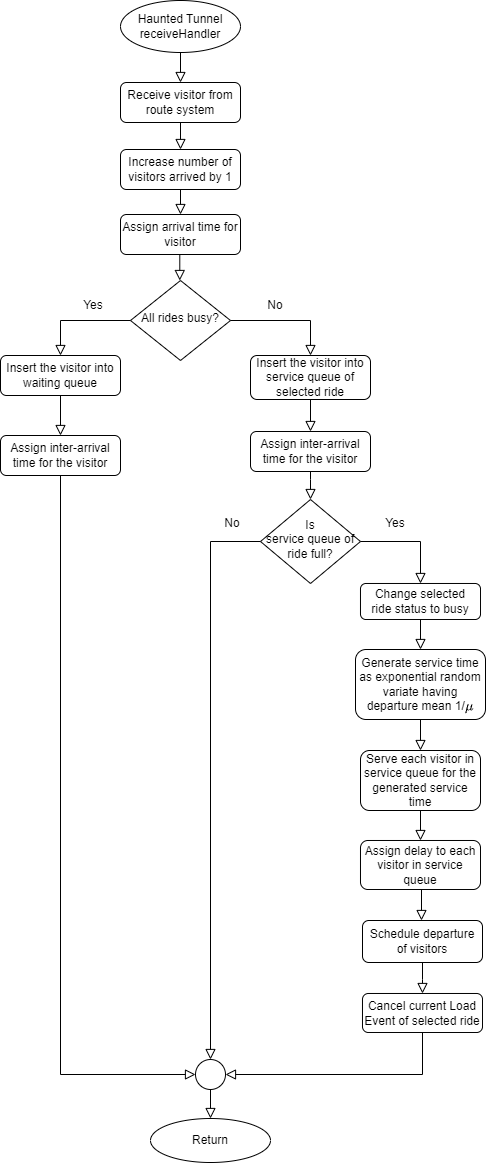

The diagram above was exported from draw.io. Its source (the exported page's mxGraphModel, read from the mxfile embedded in the PNG):
<mxGraphModel dx="1394" dy="740" grid="0" gridSize="10" guides="1" tooltips="1" connect="1" arrows="1" fold="1" page="1" pageScale="1" pageWidth="413" pageHeight="583" background="#ffffff" math="1" shadow="0">
  <root>
    <mxCell id="WIyWlLk6GJQsqaUBKTNV-0" />
    <mxCell id="WIyWlLk6GJQsqaUBKTNV-1" parent="WIyWlLk6GJQsqaUBKTNV-0" />
    <mxCell id="k_Uo-pffcCxhj2fofb4t-125" value="" style="rounded=0;html=1;jettySize=auto;orthogonalLoop=1;fontSize=11;endArrow=block;endFill=0;endSize=8;strokeWidth=1;shadow=0;labelBackgroundColor=none;edgeStyle=orthogonalEdgeStyle;entryX=0.5;entryY=0;entryDx=0;entryDy=0;exitX=0.5;exitY=1;exitDx=0;exitDy=0;" parent="WIyWlLk6GJQsqaUBKTNV-1" source="k_Uo-pffcCxhj2fofb4t-126" target="k_Uo-pffcCxhj2fofb4t-130" edge="1">
      <mxGeometry relative="1" as="geometry">
        <mxPoint x="-646" y="185" as="sourcePoint" />
        <mxPoint x="-586" y="185" as="targetPoint" />
      </mxGeometry>
    </mxCell>
    <mxCell id="k_Uo-pffcCxhj2fofb4t-126" value="Increase number of visitors arrived by 1" style="rounded=1;whiteSpace=wrap;html=1;fontSize=12;glass=0;strokeWidth=1;shadow=0;" parent="WIyWlLk6GJQsqaUBKTNV-1" vertex="1">
      <mxGeometry x="-706" y="149" width="120" height="40" as="geometry" />
    </mxCell>
    <mxCell id="k_Uo-pffcCxhj2fofb4t-127" value="All rides busy?" style="rhombus;whiteSpace=wrap;html=1;shadow=0;fontFamily=Helvetica;fontSize=12;align=center;strokeWidth=1;spacing=6;spacingTop=-4;" parent="WIyWlLk6GJQsqaUBKTNV-1" vertex="1">
      <mxGeometry x="-696" y="280" width="100" height="80" as="geometry" />
    </mxCell>
    <mxCell id="k_Uo-pffcCxhj2fofb4t-128" value="Haunted Tunnel&lt;br&gt;receiveHandler" style="ellipse;whiteSpace=wrap;html=1;" parent="WIyWlLk6GJQsqaUBKTNV-1" vertex="1">
      <mxGeometry x="-706" width="120" height="52" as="geometry" />
    </mxCell>
    <mxCell id="k_Uo-pffcCxhj2fofb4t-129" value="" style="rounded=0;html=1;jettySize=auto;orthogonalLoop=1;fontSize=11;endArrow=block;endFill=0;endSize=8;strokeWidth=1;shadow=0;labelBackgroundColor=none;edgeStyle=orthogonalEdgeStyle;" parent="WIyWlLk6GJQsqaUBKTNV-1" edge="1">
      <mxGeometry relative="1" as="geometry">
        <mxPoint x="-646.71" y="230" as="sourcePoint" />
        <mxPoint x="-646.71" y="280" as="targetPoint" />
      </mxGeometry>
    </mxCell>
    <mxCell id="k_Uo-pffcCxhj2fofb4t-130" value="Assign arrival time for visitor" style="rounded=1;whiteSpace=wrap;html=1;fontSize=12;glass=0;strokeWidth=1;shadow=0;" parent="WIyWlLk6GJQsqaUBKTNV-1" vertex="1">
      <mxGeometry x="-706" y="214" width="120" height="40" as="geometry" />
    </mxCell>
    <mxCell id="k_Uo-pffcCxhj2fofb4t-131" value="" style="rounded=0;html=1;jettySize=auto;orthogonalLoop=1;fontSize=11;endArrow=block;endFill=0;endSize=8;strokeWidth=1;shadow=0;labelBackgroundColor=none;edgeStyle=orthogonalEdgeStyle;entryX=0.5;entryY=0;entryDx=0;entryDy=0;exitX=0.5;exitY=1;exitDx=0;exitDy=0;" parent="WIyWlLk6GJQsqaUBKTNV-1" source="k_Uo-pffcCxhj2fofb4t-132" target="k_Uo-pffcCxhj2fofb4t-134" edge="1">
      <mxGeometry relative="1" as="geometry">
        <mxPoint x="-766.53" y="441" as="sourcePoint" />
        <mxPoint x="-766" y="485" as="targetPoint" />
      </mxGeometry>
    </mxCell>
    <mxCell id="k_Uo-pffcCxhj2fofb4t-132" value="&lt;div&gt;Insert the visitor into waiting queue&lt;/div&gt;" style="rounded=1;whiteSpace=wrap;html=1;fontSize=12;glass=0;strokeWidth=1;shadow=0;" parent="WIyWlLk6GJQsqaUBKTNV-1" vertex="1">
      <mxGeometry x="-826" y="355" width="120" height="40" as="geometry" />
    </mxCell>
    <mxCell id="k_Uo-pffcCxhj2fofb4t-133" value="" style="rounded=0;html=1;jettySize=auto;orthogonalLoop=1;fontSize=11;endArrow=block;endFill=0;endSize=8;strokeWidth=1;shadow=0;labelBackgroundColor=none;edgeStyle=orthogonalEdgeStyle;entryX=0;entryY=0.5;entryDx=0;entryDy=0;exitX=0.5;exitY=1;exitDx=0;exitDy=0;" parent="WIyWlLk6GJQsqaUBKTNV-1" source="k_Uo-pffcCxhj2fofb4t-134" target="k_Uo-pffcCxhj2fofb4t-142" edge="1">
      <mxGeometry relative="1" as="geometry">
        <mxPoint x="-766" y="489" as="sourcePoint" />
        <mxPoint x="-698" y="756" as="targetPoint" />
        <Array as="points">
          <mxPoint x="-766" y="1074" />
        </Array>
      </mxGeometry>
    </mxCell>
    <mxCell id="k_Uo-pffcCxhj2fofb4t-134" value="Assign inter-arrival time for the visitor" style="rounded=1;whiteSpace=wrap;html=1;fontSize=12;glass=0;strokeWidth=1;shadow=0;" parent="WIyWlLk6GJQsqaUBKTNV-1" vertex="1">
      <mxGeometry x="-826" y="435" width="120" height="40" as="geometry" />
    </mxCell>
    <mxCell id="k_Uo-pffcCxhj2fofb4t-135" value="" style="rounded=0;html=1;jettySize=auto;orthogonalLoop=1;fontSize=11;endArrow=block;endFill=0;endSize=8;strokeWidth=1;shadow=0;labelBackgroundColor=none;edgeStyle=orthogonalEdgeStyle;exitX=0;exitY=0.5;exitDx=0;exitDy=0;entryX=0.5;entryY=0;entryDx=0;entryDy=0;" parent="WIyWlLk6GJQsqaUBKTNV-1" source="k_Uo-pffcCxhj2fofb4t-127" target="k_Uo-pffcCxhj2fofb4t-132" edge="1">
      <mxGeometry relative="1" as="geometry">
        <mxPoint x="-766.48" y="360" as="sourcePoint" />
        <mxPoint x="-766.48" y="410" as="targetPoint" />
      </mxGeometry>
    </mxCell>
    <mxCell id="k_Uo-pffcCxhj2fofb4t-136" value="Return" style="ellipse;whiteSpace=wrap;html=1;" parent="WIyWlLk6GJQsqaUBKTNV-1" vertex="1">
      <mxGeometry x="-676" y="1118" width="120" height="44" as="geometry" />
    </mxCell>
    <mxCell id="k_Uo-pffcCxhj2fofb4t-137" value="Assign delay to each visitor in service queue" style="rounded=1;whiteSpace=wrap;html=1;fontSize=12;glass=0;strokeWidth=1;shadow=0;" parent="WIyWlLk6GJQsqaUBKTNV-1" vertex="1">
      <mxGeometry x="-466" y="840" width="120" height="49" as="geometry" />
    </mxCell>
    <mxCell id="k_Uo-pffcCxhj2fofb4t-138" value="Generate service time as exponential random variate having departure mean 1/`mu`" style="rounded=1;whiteSpace=wrap;html=1;fontSize=12;glass=0;strokeWidth=1;shadow=0;" parent="WIyWlLk6GJQsqaUBKTNV-1" vertex="1">
      <mxGeometry x="-471" y="649" width="130" height="70" as="geometry" />
    </mxCell>
    <mxCell id="k_Uo-pffcCxhj2fofb4t-139" value="" style="rounded=0;html=1;jettySize=auto;orthogonalLoop=1;fontSize=11;endArrow=block;endFill=0;endSize=8;strokeWidth=1;shadow=0;labelBackgroundColor=none;edgeStyle=orthogonalEdgeStyle;exitX=1;exitY=0.5;exitDx=0;exitDy=0;entryX=0.5;entryY=0;entryDx=0;entryDy=0;" parent="WIyWlLk6GJQsqaUBKTNV-1" source="k_Uo-pffcCxhj2fofb4t-127" target="k_Uo-pffcCxhj2fofb4t-151" edge="1">
      <mxGeometry relative="1" as="geometry">
        <mxPoint x="-321.52" y="312" as="sourcePoint" />
        <mxPoint x="-576" y="359" as="targetPoint" />
      </mxGeometry>
    </mxCell>
    <mxCell id="k_Uo-pffcCxhj2fofb4t-140" value="&lt;div style=&quot;&quot;&gt;Change selected ride&amp;nbsp;&lt;span style=&quot;background-color: initial;&quot;&gt;status to busy&lt;/span&gt;&lt;/div&gt;" style="rounded=1;whiteSpace=wrap;html=1;align=center;" parent="WIyWlLk6GJQsqaUBKTNV-1" vertex="1">
      <mxGeometry x="-466" y="583" width="120" height="36" as="geometry" />
    </mxCell>
    <mxCell id="k_Uo-pffcCxhj2fofb4t-141" value="&lt;div&gt;Serve each visitor in service queue for&amp;nbsp;&lt;span style=&quot;background-color: initial;&quot;&gt;the generated&amp;nbsp;&lt;/span&gt;&lt;span style=&quot;background-color: initial;&quot;&gt;service time&lt;/span&gt;&lt;/div&gt;" style="rounded=1;whiteSpace=wrap;html=1;" parent="WIyWlLk6GJQsqaUBKTNV-1" vertex="1">
      <mxGeometry x="-466" y="750" width="120" height="60" as="geometry" />
    </mxCell>
    <mxCell id="k_Uo-pffcCxhj2fofb4t-142" value="" style="ellipse;whiteSpace=wrap;html=1;aspect=fixed;" parent="WIyWlLk6GJQsqaUBKTNV-1" vertex="1">
      <mxGeometry x="-631" y="1059" width="30" height="30" as="geometry" />
    </mxCell>
    <mxCell id="k_Uo-pffcCxhj2fofb4t-143" value="" style="rounded=0;html=1;jettySize=auto;orthogonalLoop=1;fontSize=11;endArrow=block;endFill=0;endSize=8;strokeWidth=1;shadow=0;labelBackgroundColor=none;edgeStyle=orthogonalEdgeStyle;exitX=0.5;exitY=1;exitDx=0;exitDy=0;entryX=0.5;entryY=0;entryDx=0;entryDy=0;" parent="WIyWlLk6GJQsqaUBKTNV-1" source="k_Uo-pffcCxhj2fofb4t-142" target="k_Uo-pffcCxhj2fofb4t-136" edge="1">
      <mxGeometry relative="1" as="geometry">
        <mxPoint x="-616.67" y="1089" as="sourcePoint" />
        <mxPoint x="-616" y="1114" as="targetPoint" />
      </mxGeometry>
    </mxCell>
    <mxCell id="k_Uo-pffcCxhj2fofb4t-144" value="Schedule departure of visitors" style="rounded=1;whiteSpace=wrap;html=1;fontSize=12;glass=0;strokeWidth=1;shadow=0;" parent="WIyWlLk6GJQsqaUBKTNV-1" vertex="1">
      <mxGeometry x="-464" y="920" width="120" height="42" as="geometry" />
    </mxCell>
    <mxCell id="k_Uo-pffcCxhj2fofb4t-145" value="" style="rounded=0;html=1;jettySize=auto;orthogonalLoop=1;fontSize=11;endArrow=block;endFill=0;endSize=8;strokeWidth=1;shadow=0;labelBackgroundColor=none;edgeStyle=orthogonalEdgeStyle;entryX=0.5;entryY=0;entryDx=0;entryDy=0;exitX=0.5;exitY=1;exitDx=0;exitDy=0;" parent="WIyWlLk6GJQsqaUBKTNV-1" edge="1">
      <mxGeometry relative="1" as="geometry">
        <mxPoint x="-407" y="889" as="sourcePoint" />
        <mxPoint x="-405" y="920" as="targetPoint" />
        <Array as="points">
          <mxPoint x="-405" y="889" />
        </Array>
      </mxGeometry>
    </mxCell>
    <mxCell id="k_Uo-pffcCxhj2fofb4t-146" value="Yes" style="text;html=1;strokeColor=none;fillColor=none;align=center;verticalAlign=middle;whiteSpace=wrap;rounded=0;" parent="WIyWlLk6GJQsqaUBKTNV-1" vertex="1">
      <mxGeometry x="-751" y="296" width="36" height="18" as="geometry" />
    </mxCell>
    <mxCell id="k_Uo-pffcCxhj2fofb4t-147" value="No" style="text;html=1;strokeColor=none;fillColor=none;align=center;verticalAlign=middle;whiteSpace=wrap;rounded=0;" parent="WIyWlLk6GJQsqaUBKTNV-1" vertex="1">
      <mxGeometry x="-569" y="296" width="36" height="18" as="geometry" />
    </mxCell>
    <mxCell id="k_Uo-pffcCxhj2fofb4t-148" value="Is&lt;br&gt;service queue of ride full?" style="rhombus;whiteSpace=wrap;html=1;shadow=0;fontFamily=Helvetica;fontSize=12;align=center;strokeWidth=1;spacing=6;spacingTop=-4;" parent="WIyWlLk6GJQsqaUBKTNV-1" vertex="1">
      <mxGeometry x="-566" y="499" width="100" height="84" as="geometry" />
    </mxCell>
    <mxCell id="k_Uo-pffcCxhj2fofb4t-149" value="" style="rounded=0;html=1;jettySize=auto;orthogonalLoop=1;fontSize=11;endArrow=block;endFill=0;endSize=8;strokeWidth=1;shadow=0;labelBackgroundColor=none;edgeStyle=orthogonalEdgeStyle;entryX=0.5;entryY=0;entryDx=0;entryDy=0;exitX=0.5;exitY=1;exitDx=0;exitDy=0;" parent="WIyWlLk6GJQsqaUBKTNV-1" source="k_Uo-pffcCxhj2fofb4t-128" target="k_Uo-pffcCxhj2fofb4t-191" edge="1">
      <mxGeometry relative="1" as="geometry">
        <mxPoint x="-462.26" y="18" as="sourcePoint" />
        <mxPoint x="-462" y="88" as="targetPoint" />
      </mxGeometry>
    </mxCell>
    <mxCell id="k_Uo-pffcCxhj2fofb4t-150" value="" style="rounded=0;html=1;jettySize=auto;orthogonalLoop=1;fontSize=11;endArrow=block;endFill=0;endSize=8;strokeWidth=1;shadow=0;labelBackgroundColor=none;edgeStyle=orthogonalEdgeStyle;exitX=0;exitY=0.5;exitDx=0;exitDy=0;entryX=0.5;entryY=0;entryDx=0;entryDy=0;" parent="WIyWlLk6GJQsqaUBKTNV-1" source="k_Uo-pffcCxhj2fofb4t-148" target="k_Uo-pffcCxhj2fofb4t-142" edge="1">
      <mxGeometry relative="1" as="geometry">
        <mxPoint x="-689" y="484" as="sourcePoint" />
        <mxPoint x="-656" y="541" as="targetPoint" />
        <Array as="points">
          <mxPoint x="-616" y="541" />
        </Array>
      </mxGeometry>
    </mxCell>
    <mxCell id="k_Uo-pffcCxhj2fofb4t-151" value="Insert the visitor into service queue of selected ride" style="rounded=1;whiteSpace=wrap;html=1;" parent="WIyWlLk6GJQsqaUBKTNV-1" vertex="1">
      <mxGeometry x="-576" y="355" width="120" height="44" as="geometry" />
    </mxCell>
    <mxCell id="k_Uo-pffcCxhj2fofb4t-152" value="No" style="text;html=1;strokeColor=none;fillColor=none;align=center;verticalAlign=middle;whiteSpace=wrap;rounded=0;" parent="WIyWlLk6GJQsqaUBKTNV-1" vertex="1">
      <mxGeometry x="-612" y="514" width="36" height="18" as="geometry" />
    </mxCell>
    <mxCell id="k_Uo-pffcCxhj2fofb4t-153" value="Assign inter-arrival time for the visitor" style="rounded=1;whiteSpace=wrap;html=1;fontSize=12;glass=0;strokeWidth=1;shadow=0;" parent="WIyWlLk6GJQsqaUBKTNV-1" vertex="1">
      <mxGeometry x="-576" y="431" width="120" height="40" as="geometry" />
    </mxCell>
    <mxCell id="k_Uo-pffcCxhj2fofb4t-154" value="" style="rounded=0;html=1;jettySize=auto;orthogonalLoop=1;fontSize=11;endArrow=block;endFill=0;endSize=8;strokeWidth=1;shadow=0;labelBackgroundColor=none;edgeStyle=orthogonalEdgeStyle;exitX=0.5;exitY=1;exitDx=0;exitDy=0;entryX=0.5;entryY=0;entryDx=0;entryDy=0;" parent="WIyWlLk6GJQsqaUBKTNV-1" source="k_Uo-pffcCxhj2fofb4t-151" target="k_Uo-pffcCxhj2fofb4t-153" edge="1">
      <mxGeometry relative="1" as="geometry">
        <mxPoint x="-656" y="325" as="sourcePoint" />
        <mxPoint x="-506" y="419" as="targetPoint" />
      </mxGeometry>
    </mxCell>
    <mxCell id="k_Uo-pffcCxhj2fofb4t-155" value="" style="rounded=0;html=1;jettySize=auto;orthogonalLoop=1;fontSize=11;endArrow=block;endFill=0;endSize=8;strokeWidth=1;shadow=0;labelBackgroundColor=none;edgeStyle=orthogonalEdgeStyle;exitX=1;exitY=0.5;exitDx=0;exitDy=0;entryX=0.5;entryY=0;entryDx=0;entryDy=0;" parent="WIyWlLk6GJQsqaUBKTNV-1" source="k_Uo-pffcCxhj2fofb4t-148" target="k_Uo-pffcCxhj2fofb4t-140" edge="1">
      <mxGeometry relative="1" as="geometry">
        <mxPoint x="-436" y="539" as="sourcePoint" />
        <mxPoint x="-416" y="599" as="targetPoint" />
      </mxGeometry>
    </mxCell>
    <mxCell id="k_Uo-pffcCxhj2fofb4t-156" value="Yes" style="text;html=1;strokeColor=none;fillColor=none;align=center;verticalAlign=middle;whiteSpace=wrap;rounded=0;" parent="WIyWlLk6GJQsqaUBKTNV-1" vertex="1">
      <mxGeometry x="-449" y="514" width="36" height="18" as="geometry" />
    </mxCell>
    <mxCell id="k_Uo-pffcCxhj2fofb4t-157" value="" style="rounded=0;html=1;jettySize=auto;orthogonalLoop=1;fontSize=11;endArrow=block;endFill=0;endSize=8;strokeWidth=1;shadow=0;labelBackgroundColor=none;edgeStyle=orthogonalEdgeStyle;exitX=0.5;exitY=1;exitDx=0;exitDy=0;entryX=0.5;entryY=0;entryDx=0;entryDy=0;" parent="WIyWlLk6GJQsqaUBKTNV-1" source="k_Uo-pffcCxhj2fofb4t-153" target="k_Uo-pffcCxhj2fofb4t-148" edge="1">
      <mxGeometry relative="1" as="geometry">
        <mxPoint x="-326" y="409" as="sourcePoint" />
        <mxPoint x="-326" y="441" as="targetPoint" />
        <Array as="points">
          <mxPoint x="-516" y="479" />
          <mxPoint x="-516" y="479" />
        </Array>
      </mxGeometry>
    </mxCell>
    <mxCell id="k_Uo-pffcCxhj2fofb4t-158" value="" style="rounded=0;html=1;jettySize=auto;orthogonalLoop=1;fontSize=11;endArrow=block;endFill=0;endSize=8;strokeWidth=1;shadow=0;labelBackgroundColor=none;edgeStyle=orthogonalEdgeStyle;entryX=0.5;entryY=0;entryDx=0;entryDy=0;exitX=0.5;exitY=1;exitDx=0;exitDy=0;" parent="WIyWlLk6GJQsqaUBKTNV-1" source="k_Uo-pffcCxhj2fofb4t-140" target="k_Uo-pffcCxhj2fofb4t-138" edge="1">
      <mxGeometry relative="1" as="geometry">
        <mxPoint x="-386" y="639" as="sourcePoint" />
        <mxPoint x="-341" y="718.972" as="targetPoint" />
        <Array as="points" />
      </mxGeometry>
    </mxCell>
    <mxCell id="k_Uo-pffcCxhj2fofb4t-159" value="" style="rounded=0;html=1;jettySize=auto;orthogonalLoop=1;fontSize=11;endArrow=block;endFill=0;endSize=8;strokeWidth=1;shadow=0;labelBackgroundColor=none;edgeStyle=orthogonalEdgeStyle;exitX=0.5;exitY=1;exitDx=0;exitDy=0;entryX=0.5;entryY=0;entryDx=0;entryDy=0;" parent="WIyWlLk6GJQsqaUBKTNV-1" source="k_Uo-pffcCxhj2fofb4t-138" target="k_Uo-pffcCxhj2fofb4t-141" edge="1">
      <mxGeometry relative="1" as="geometry">
        <mxPoint x="-406.17" y="749" as="sourcePoint" />
        <mxPoint x="-406" y="779" as="targetPoint" />
        <Array as="points" />
      </mxGeometry>
    </mxCell>
    <mxCell id="k_Uo-pffcCxhj2fofb4t-160" value="" style="rounded=0;html=1;jettySize=auto;orthogonalLoop=1;fontSize=11;endArrow=block;endFill=0;endSize=8;strokeWidth=1;shadow=0;labelBackgroundColor=none;edgeStyle=orthogonalEdgeStyle;exitX=0.5;exitY=1;exitDx=0;exitDy=0;entryX=0.5;entryY=0;entryDx=0;entryDy=0;" parent="WIyWlLk6GJQsqaUBKTNV-1" source="k_Uo-pffcCxhj2fofb4t-141" target="k_Uo-pffcCxhj2fofb4t-137" edge="1">
      <mxGeometry relative="1" as="geometry">
        <mxPoint x="-406.07" y="840" as="sourcePoint" />
        <mxPoint x="-406.07" y="870" as="targetPoint" />
        <Array as="points" />
      </mxGeometry>
    </mxCell>
    <mxCell id="k_Uo-pffcCxhj2fofb4t-161" value="Cancel current Load Event of selected ride" style="rounded=1;whiteSpace=wrap;html=1;fontSize=12;glass=0;strokeWidth=1;shadow=0;" parent="WIyWlLk6GJQsqaUBKTNV-1" vertex="1">
      <mxGeometry x="-464" y="993" width="120" height="39" as="geometry" />
    </mxCell>
    <mxCell id="k_Uo-pffcCxhj2fofb4t-162" value="" style="rounded=0;html=1;jettySize=auto;orthogonalLoop=1;fontSize=11;endArrow=block;endFill=0;endSize=8;strokeWidth=1;shadow=0;labelBackgroundColor=none;edgeStyle=orthogonalEdgeStyle;entryX=0.5;entryY=0;entryDx=0;entryDy=0;exitX=0.5;exitY=1;exitDx=0;exitDy=0;" parent="WIyWlLk6GJQsqaUBKTNV-1" source="k_Uo-pffcCxhj2fofb4t-144" target="k_Uo-pffcCxhj2fofb4t-161" edge="1">
      <mxGeometry relative="1" as="geometry">
        <mxPoint x="-405" y="979" as="sourcePoint" />
        <mxPoint x="-405" y="1010" as="targetPoint" />
        <Array as="points">
          <mxPoint x="-404" y="979" />
        </Array>
      </mxGeometry>
    </mxCell>
    <mxCell id="k_Uo-pffcCxhj2fofb4t-163" value="" style="rounded=0;html=1;jettySize=auto;orthogonalLoop=1;fontSize=11;endArrow=block;endFill=0;endSize=8;strokeWidth=1;shadow=0;labelBackgroundColor=none;edgeStyle=orthogonalEdgeStyle;entryX=1;entryY=0.5;entryDx=0;entryDy=0;exitX=0.5;exitY=1;exitDx=0;exitDy=0;" parent="WIyWlLk6GJQsqaUBKTNV-1" source="k_Uo-pffcCxhj2fofb4t-161" target="k_Uo-pffcCxhj2fofb4t-142" edge="1">
      <mxGeometry relative="1" as="geometry">
        <mxPoint x="-344" y="475" as="sourcePoint" />
        <mxPoint x="-479" y="1074" as="targetPoint" />
        <Array as="points">
          <mxPoint x="-404" y="1074" />
        </Array>
      </mxGeometry>
    </mxCell>
    <mxCell id="k_Uo-pffcCxhj2fofb4t-191" value="Receive visitor from route system" style="rounded=1;whiteSpace=wrap;html=1;fontSize=12;glass=0;strokeWidth=1;shadow=0;" parent="WIyWlLk6GJQsqaUBKTNV-1" vertex="1">
      <mxGeometry x="-706" y="82" width="120" height="40" as="geometry" />
    </mxCell>
    <mxCell id="k_Uo-pffcCxhj2fofb4t-192" value="" style="rounded=0;html=1;jettySize=auto;orthogonalLoop=1;fontSize=11;endArrow=block;endFill=0;endSize=8;strokeWidth=1;shadow=0;labelBackgroundColor=none;edgeStyle=orthogonalEdgeStyle;exitX=0.5;exitY=1;exitDx=0;exitDy=0;entryX=0.5;entryY=0;entryDx=0;entryDy=0;" parent="WIyWlLk6GJQsqaUBKTNV-1" source="k_Uo-pffcCxhj2fofb4t-191" target="k_Uo-pffcCxhj2fofb4t-126" edge="1">
      <mxGeometry relative="1" as="geometry">
        <mxPoint x="-646.16" y="122" as="sourcePoint" />
        <mxPoint x="-641" y="136" as="targetPoint" />
      </mxGeometry>
    </mxCell>
  </root>
</mxGraphModel>